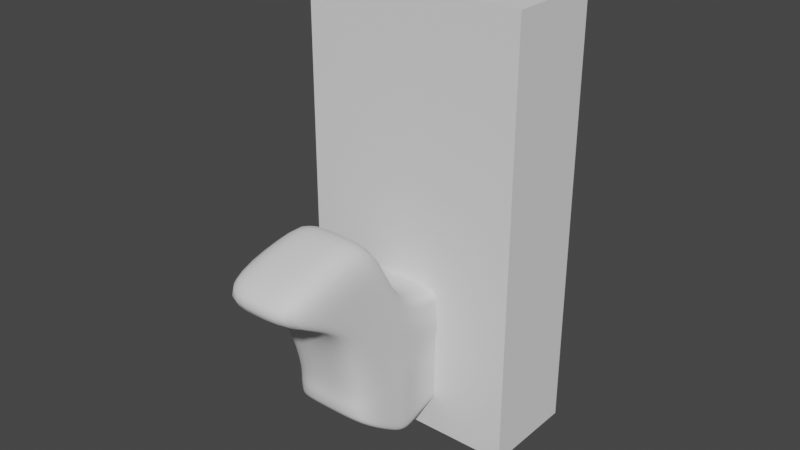 # Source: ANWeek4_008.blend  (saved by Blender 2.91.10; exported with 4.5.12 LTS)
import bpy
from mathutils import Matrix  # noqa: F401  (used for matrix-valued properties, if any)

bpy.ops.wm.read_factory_settings(use_empty=True)
scene = bpy.context.scene
scene.name = 'Scene'

# ---- collections
col_bps = bpy.data.collections.new('BPs'); scene.collection.children.link(col_bps)
col_weiner_dog = bpy.data.collections.new('Weiner_Dog'); scene.collection.children.link(col_weiner_dog)

# ---- world
world_world = bpy.data.worlds.new('World'); scene.world = world_world
world_world.use_nodes = True; world_world.node_tree.nodes.clear()
_N = world_world.node_tree.nodes; _L = world_world.node_tree.links
n0 = _N.new('ShaderNodeOutputWorld'); n0.name = 'World Output'; n0.location = (300, 300)
n1 = _N.new('ShaderNodeBackground'); n1.name = 'Background'; n1.location = (10, 300)
n1.inputs[0].default_value = (0.05088, 0.05088, 0.05088, 1.0)
_L.new(n1.outputs[0], n0.inputs[0])
n0.is_active_output = True
world_world.color = (0.05088, 0.05088, 0.05088)
world_world.use_sun_shadow = False
world_world.sun_shadow_jitter_overblur = 0.0

# ---- meshes
me_player_height_mesh = bpy.data.meshes.new('Player_Height_Mesh')
me_player_height_mesh.from_pydata([(-2.0, -2.0, 0.0), (-2.0, -2.0, 4.0), (-2.0, 2.0, 0.0), (-2.0, 2.0, 4.0), (2.0, -2.0, 0.0), (2.0, -2.0, 4.0), (2.0, 2.0, 0.0), (2.0, 2.0, 4.0)], [], [(0, 1, 3, 2), (2, 3, 7, 6), (6, 7, 5, 4), (4, 5, 1, 0), (2, 6, 4, 0), (7, 3, 1, 5)])
_uv = me_player_height_mesh.uv_layers.new(name='UVMap')
_uv.uv.foreach_set('vector', [0.375, 0.0, 0.625, 0.0, 0.625, 0.25, 0.375, 0.25, 0.375, 0.25, 0.625, 0.25, 0.625, 0.5, 0.375, 0.5, 0.375, 0.5, 0.625, 0.5, 0.625, 0.75, 0.375, 0.75, 0.375, 0.75, 0.625, 0.75, 0.625, 1.0, 0.375, 1.0, 0.125, 0.5, 0.375, 0.5, 0.375, 0.75, 0.125, 0.75, 0.625, 0.5, 0.875, 0.5, 0.875, 0.75, 0.625, 0.75])
me_player_height_mesh.use_remesh_fix_poles = True
me_player_height_mesh.use_remesh_preserve_attributes = False
me_player_height_mesh.use_mirror_vertex_groups = False
me_player_height_mesh.update()
me_weiner_dog_mesh = bpy.data.meshes.new('Weiner_Dog_Mesh')
me_weiner_dog_mesh.from_pydata([(-1.933, -2.247, 0.8252), (-1.933, -3.455, 3.973), (-1.933, 1.687, 0.8954), (-1.933, 1.659, 2.367), (-0.002688, 1.737, 0.8945), (-0.002688, 1.698, 2.326), (-0.002688, -2.247, 0.8252), (-0.002688, -3.455, 3.973), (-1.82, 0.994, 0.9041), (-1.444, 0.7702, 0.8834), (-1.534, 0.2809, 0.7125), (-1.534, -0.9555, -0.0188), (-1.933, -1.398, -0.0188), (-1.933, -1.881, 4.412), (-1.933, -1.587, 3.081), (-1.534, -0.292, 2.565), (-1.444, 0.7803, 2.614), (-1.82, 1.004, 2.6), (-0.002688, 1.004, 2.6), (-0.002688, 0.7803, 2.614), (-0.002688, -0.292, 2.565), (-0.002688, -1.587, 3.081), (-0.002688, -1.881, 4.412), (-0.002688, 0.994, 0.9041), (-0.002688, 0.7702, 0.8834), (-0.002688, 0.2809, 0.7125), (-0.002688, -0.9555, -0.0188), (-0.002688, -1.398, -0.0188), (-1.933, -2.269, 0.9971), (-1.933, -2.29, 1.148), (-1.933, -2.263, 1.52), (-1.933, 1.75, 1.504), (-1.933, 1.75, 1.297), (-1.933, 1.725, 1.112), (-0.002688, -2.263, 1.52), (-0.002688, -2.29, 1.148), (-0.002688, -2.269, 0.9971), (-0.002688, 1.806, 1.504), (-0.002688, 1.806, 1.306), (-0.002688, 1.779, 1.099), (-1.933, -1.398, 1.506), (-1.933, -1.398, 1.129), (-1.933, -1.398, 0.1322), (-1.534, -0.9555, 1.506), (-1.534, -0.9555, 1.129), (-1.534, -0.9555, 0.1322), (-1.534, 0.2955, 1.506), (-1.534, 0.2955, 1.129), (-1.534, 0.2809, 0.8635), (-1.444, 0.7743, 1.506), (-1.444, 0.7743, 1.163), (-1.444, 0.7702, 0.993), (-1.82, 0.9982, 1.506), (-1.82, 0.9982, 1.22), (-1.82, 0.994, 1.055), (-1.534, -0.342, 0.1988), (-1.534, -0.9146, 2.526), (-0.002688, -0.9146, 2.526), (-0.002688, -0.342, 0.1988), (-1.534, -0.342, 0.3498), (-1.534, -0.33, 1.129), (-1.534, -0.33, 1.506), (-1.933, -3.337, 3.408), (-1.933, 1.717, 2.148), (-0.002688, -3.337, 3.408), (-0.002688, 1.77, 2.135), (-1.933, -1.888, 3.532), (-1.933, -1.551, 2.684), (-1.534, -0.289, 2.265), (-1.444, 0.7743, 2.265), (-1.82, 0.9982, 2.265), (-1.534, -0.9146, 2.261), (-1.933, 1.75, 1.836), (-0.002688, -2.588, 3.145), (-0.002688, 1.806, 1.82), (-1.933, -1.733, 2.455), (-1.933, -1.253, 2.19), (-1.534, 0.003242, 1.981), (-1.444, 0.7743, 1.981), (-1.82, 0.9982, 1.981), (-1.534, -0.6223, 1.979), (-1.933, -2.588, 3.145), (-1.933, -1.644, 0.1931), (-1.933, -2.366, 4.421), (-0.002688, -2.366, 4.421), (-0.002688, -1.644, 0.1931), (-1.933, -1.647, 0.3468), (-1.933, -1.65, 1.132), (-1.933, -1.646, 1.508), (-1.933, -2.445, 3.337), (-1.933, -2.04, 2.558), (-1.933, 1.359, 2.532), (-1.933, 1.343, 0.8993), (-0.002688, 1.359, 2.532), (-0.002688, 1.343, 0.8993), (-1.933, 1.364, 1.087), (-1.933, 1.38, 1.263), (-1.933, 1.38, 1.505), (-1.933, 1.362, 2.2), (-1.933, 1.38, 1.9)], [], [(98, 91, 3, 63), (64, 7, 1, 62), (28, 86, 82, 0), (84, 83, 1, 7), (63, 3, 5, 65), (92, 94, 23, 8), (8, 23, 24, 9), (9, 24, 25, 10), (55, 58, 26, 11), (11, 26, 27, 12), (93, 91, 17, 18), (18, 17, 16, 19), (19, 16, 15, 20), (57, 56, 14, 21), (21, 14, 13, 22), (62, 89, 90, 81), (89, 83, 13, 66), (66, 13, 14, 67), (71, 56, 15, 68), (68, 15, 16, 69), (69, 16, 17, 70), (9, 51, 54, 8), (51, 50, 53, 54), (46, 49, 50, 47), (61, 80, 77, 46), (10, 48, 51, 9), (48, 47, 50, 51), (61, 46, 47, 60), (75, 76, 43, 40), (55, 59, 48, 10), (59, 60, 47, 48), (40, 43, 44, 41), (90, 75, 40, 88), (12, 42, 45, 11), (42, 41, 44, 45), (88, 40, 41, 87), (72, 74, 37, 31), (82, 86, 42, 12), (86, 87, 41, 42), (29, 87, 86, 28), (30, 88, 87, 29), (1, 83, 89, 62), (31, 37, 38, 32), (73, 81, 30, 34), (2, 33, 39, 4), (33, 32, 38, 39), (34, 30, 29, 35), (99, 72, 31, 97), (6, 36, 28, 0), (36, 35, 29, 28), (97, 31, 32, 96), (76, 80, 61, 43), (92, 95, 33, 2), (95, 96, 32, 33), (44, 43, 61, 60), (90, 88, 30, 81), (45, 44, 60, 59), (11, 45, 59, 55), (67, 14, 56, 71), (20, 15, 56, 57), (10, 25, 58, 55), (76, 67, 71, 80), (78, 69, 70, 79), (77, 68, 69, 78), (80, 71, 68, 77), (75, 66, 67, 76), (90, 89, 66, 75), (72, 63, 65, 74), (73, 64, 62, 81), (99, 98, 63, 72), (77, 78, 49, 46), (22, 13, 83, 84), (12, 27, 85, 82), (49, 52, 53, 50), (82, 85, 6, 0), (79, 52, 49, 78), (79, 70, 98, 99), (54, 53, 96, 95), (8, 54, 95, 92), (52, 97, 96, 53), (79, 99, 97, 52), (5, 3, 91, 93), (2, 4, 94, 92), (70, 17, 91, 98)])
me_weiner_dog_mesh.polygons.foreach_set('use_smooth', [True] * 84)
_uv = me_weiner_dog_mesh.uv_layers.new(name='UVMap')
_uv.uv.foreach_set('vector', [0.6071, 0.2321, 0.625, 0.2321, 0.625, 0.2464, 0.6071, 0.2464, 0.6071, 0.875, 0.625, 0.875, 0.625, 1.0, 0.6071, 1.0, 0.4107, 0.0, 0.4107, 0.04671, 0.375, 0.04671, 0.375, 0.0, 0.75, 0.7033, 0.875, 0.7033, 0.875, 0.75, 0.75, 0.75, 0.6071, 0.2464, 0.625, 0.2464, 0.625, 0.375, 0.6071, 0.375, 0.125, 0.5179, 0.25, 0.5179, 0.25, 0.5357, 0.125, 0.5357, 0.125, 0.5357, 0.25, 0.5357, 0.25, 0.5584, 0.125, 0.5584, 0.125, 0.5584, 0.25, 0.5584, 0.25, 0.6071, 0.125, 0.6071, 0.125, 0.625, 0.25, 0.625, 0.25, 0.6429, 0.125, 0.6429, 0.125, 0.6429, 0.25, 0.6429, 0.25, 0.6786, 0.125, 0.6786, 0.75, 0.5179, 0.875, 0.5179, 0.875, 0.5357, 0.75, 0.5357, 0.75, 0.5357, 0.875, 0.5357, 0.875, 0.5584, 0.75, 0.5584, 0.75, 0.5584, 0.875, 0.5584, 0.875, 0.6071, 0.75, 0.6071, 0.75, 0.625, 0.875, 0.625, 0.875, 0.6429, 0.75, 0.6429, 0.75, 0.6429, 0.875, 0.6429, 0.875, 0.6786, 0.75, 0.6786, 0.6071, 0.0, 0.6071, 0.04671, 0.5982, 0.04671, 0.5982, 0.0, 0.6071, 0.04671, 0.625, 0.04671, 0.625, 0.07143, 0.6071, 0.07143, 0.6071, 0.07143, 0.625, 0.07143, 0.625, 0.1071, 0.6071, 0.1071, 0.6071, 0.125, 0.625, 0.125, 0.625, 0.1429, 0.6071, 0.1429, 0.6071, 0.1429, 0.625, 0.1429, 0.625, 0.1916, 0.6071, 0.1916, 0.6071, 0.1916, 0.625, 0.1916, 0.625, 0.2143, 0.6071, 0.2143, 0.375, 0.1916, 0.4107, 0.1916, 0.4107, 0.2143, 0.375, 0.2143, 0.4107, 0.1916, 0.4464, 0.1916, 0.4464, 0.2143, 0.4107, 0.2143, 0.5179, 0.1429, 0.5179, 0.1916, 0.4464, 0.1916, 0.4464, 0.1429, 0.5179, 0.125, 0.5982, 0.125, 0.5982, 0.1429, 0.5179, 0.1429, 0.375, 0.1429, 0.4107, 0.1429, 0.4107, 0.1916, 0.375, 0.1916, 0.4107, 0.1429, 0.4464, 0.1429, 0.4464, 0.1916, 0.4107, 0.1916, 0.5179, 0.125, 0.5179, 0.1429, 0.4464, 0.1429, 0.4464, 0.125, 0.5982, 0.07143, 0.5982, 0.1071, 0.5179, 0.1071, 0.5179, 0.07143, 0.375, 0.125, 0.4107, 0.125, 0.4107, 0.1429, 0.375, 0.1429, 0.4107, 0.125, 0.4464, 0.125, 0.4464, 0.1429, 0.4107, 0.1429, 0.5179, 0.07143, 0.5179, 0.1071, 0.4464, 0.1071, 0.4464, 0.07143, 0.5982, 0.04671, 0.5982, 0.07143, 0.5179, 0.07143, 0.5179, 0.04671, 0.375, 0.07143, 0.4107, 0.07143, 0.4107, 0.1071, 0.375, 0.1071, 0.4107, 0.07143, 0.4464, 0.07143, 0.4464, 0.1071, 0.4107, 0.1071, 0.5179, 0.04671, 0.5179, 0.07143, 0.4464, 0.07143, 0.4464, 0.04671, 0.5982, 0.2464, 0.5982, 0.375, 0.5179, 0.375, 0.5179, 0.2464, 0.375, 0.04671, 0.4107, 0.04671, 0.4107, 0.07143, 0.375, 0.07143, 0.4107, 0.04671, 0.4464, 0.04671, 0.4464, 0.07143, 0.4107, 0.07143, 0.4464, 0.0, 0.4464, 0.04671, 0.4107, 0.04671, 0.4107, 0.0, 0.5179, 0.0, 0.5179, 0.04671, 0.4464, 0.04671, 0.4464, 0.0, 0.625, 0.0, 0.625, 0.04671, 0.6071, 0.04671, 0.6071, 0.0, 0.5179, 0.2464, 0.5179, 0.375, 0.4464, 0.375, 0.4464, 0.2464, 0.5982, 0.875, 0.5982, 1.0, 0.5179, 1.0, 0.5179, 0.875, 0.375, 0.2464, 0.4107, 0.2464, 0.4107, 0.375, 0.375, 0.375, 0.4107, 0.2464, 0.4464, 0.2464, 0.4464, 0.375, 0.4107, 0.375, 0.5179, 0.875, 0.5179, 1.0, 0.4464, 1.0, 0.4464, 0.875, 0.5982, 0.2321, 0.5982, 0.2464, 0.5179, 0.2464, 0.5179, 0.2321, 0.375, 0.875, 0.4107, 0.875, 0.4107, 1.0, 0.375, 1.0, 0.4107, 0.875, 0.4464, 0.875, 0.4464, 1.0, 0.4107, 1.0, 0.5179, 0.2321, 0.5179, 0.2464, 0.4464, 0.2464, 0.4464, 0.2321, 0.5982, 0.1071, 0.5982, 0.125, 0.5179, 0.125, 0.5179, 0.1071, 0.375, 0.2321, 0.4107, 0.2321, 0.4107, 0.2464, 0.375, 0.2464, 0.4107, 0.2321, 0.4464, 0.2321, 0.4464, 0.2464, 0.4107, 0.2464, 0.4464, 0.1071, 0.5179, 0.1071, 0.5179, 0.125, 0.4464, 0.125, 0.5982, 0.04671, 0.5179, 0.04671, 0.5179, 0.0, 0.5982, 0.0, 0.4107, 0.1071, 0.4464, 0.1071, 0.4464, 0.125, 0.4107, 0.125, 0.375, 0.1071, 0.4107, 0.1071, 0.4107, 0.125, 0.375, 0.125, 0.6071, 0.1071, 0.625, 0.1071, 0.625, 0.125, 0.6071, 0.125, 0.75, 0.6071, 0.875, 0.6071, 0.875, 0.625, 0.75, 0.625, 0.125, 0.6071, 0.25, 0.6071, 0.25, 0.625, 0.125, 0.625, 0.5982, 0.1071, 0.6071, 0.1071, 0.6071, 0.125, 0.5982, 0.125, 0.5982, 0.1916, 0.6071, 0.1916, 0.6071, 0.2143, 0.5982, 0.2143, 0.5982, 0.1429, 0.6071, 0.1429, 0.6071, 0.1916, 0.5982, 0.1916, 0.5982, 0.125, 0.6071, 0.125, 0.6071, 0.1429, 0.5982, 0.1429, 0.5982, 0.07143, 0.6071, 0.07143, 0.6071, 0.1071, 0.5982, 0.1071, 0.5982, 0.04671, 0.6071, 0.04671, 0.6071, 0.07143, 0.5982, 0.07143, 0.5982, 0.2464, 0.6071, 0.2464, 0.6071, 0.375, 0.5982, 0.375, 0.5982, 0.875, 0.6071, 0.875, 0.6071, 1.0, 0.5982, 1.0, 0.5982, 0.2321, 0.6071, 0.2321, 0.6071, 0.2464, 0.5982, 0.2464, 0.5982, 0.1429, 0.5982, 0.1916, 0.5179, 0.1916, 0.5179, 0.1429, 0.75, 0.6786, 0.875, 0.6786, 0.875, 0.7033, 0.75, 0.7033, 0.125, 0.6786, 0.25, 0.6786, 0.25, 0.7033, 0.125, 0.7033, 0.5179, 0.1916, 0.5179, 0.2143, 0.4464, 0.2143, 0.4464, 0.1916, 0.125, 0.7033, 0.25, 0.7033, 0.25, 0.75, 0.125, 0.75, 0.5982, 0.2143, 0.5179, 0.2143, 0.5179, 0.1916, 0.5982, 0.1916, 0.5982, 0.2143, 0.6071, 0.2143, 0.6071, 0.2321, 0.5982, 0.2321, 0.4107, 0.2143, 0.4464, 0.2143, 0.4464, 0.2321, 0.4107, 0.2321, 0.375, 0.2143, 0.4107, 0.2143, 0.4107, 0.2321, 0.375, 0.2321, 0.5179, 0.2143, 0.5179, 0.2321, 0.4464, 0.2321, 0.4464, 0.2143, 0.5982, 0.2143, 0.5982, 0.2321, 0.5179, 0.2321, 0.5179, 0.2143, 0.75, 0.5, 0.875, 0.5036, 0.875, 0.5179, 0.75, 0.5179, 0.125, 0.5036, 0.25, 0.5, 0.25, 0.5179, 0.125, 0.5179, 0.6071, 0.2143, 0.625, 0.2143, 0.625, 0.2321, 0.6071, 0.2321])
me_weiner_dog_mesh.use_remesh_fix_poles = True
me_weiner_dog_mesh.use_remesh_preserve_attributes = False
me_weiner_dog_mesh.use_mirror_vertex_groups = False
me_weiner_dog_mesh.update()

# ---- objects
ob_player_height_test = bpy.data.objects.new('Player_Height_Test', me_player_height_mesh)
ob_daschund_bp_front = bpy.data.objects.new('Daschund_BP_Front', None)
ob_daschund_bp_side = bpy.data.objects.new('Daschund_BP_Side', None)
ob_daschund_bp_top = bpy.data.objects.new('Daschund_BP_Top', None)
ob_weiner_dog = bpy.data.objects.new('Weiner_Dog', me_weiner_dog_mesh)

# ---- transforms, parenting, visibility, modifiers, constraints
ob_player_height_test.location = (0.0, 0.0, 0.0)
ob_player_height_test.scale = (0.4668, 0.2037, 0.9038)
ob_player_height_test.lineart.crease_threshold = 0.0
ob_daschund_bp_front.location = (2.348, 3.026, 0.4532)
ob_daschund_bp_front.rotation_euler = (1.571, -0.0, 0.0)
ob_daschund_bp_front.scale = (1.445, 1.445, 1.445)
ob_daschund_bp_front.empty_display_type = 'IMAGE'
ob_daschund_bp_front.empty_display_size = 5.0
ob_daschund_bp_front.use_empty_image_alpha = True
ob_daschund_bp_front.color = (1.0, 1.0, 1.0, 0.5603)
ob_daschund_bp_front.lineart.crease_threshold = 0.0
ob_daschund_bp_side.location = (-1.672, -0.6, 0.4239)
ob_daschund_bp_side.rotation_euler = (1.571, -0.0, 1.571)
ob_daschund_bp_side.scale = (1.445, 1.445, 1.445)
ob_daschund_bp_side.empty_display_type = 'IMAGE'
ob_daschund_bp_side.empty_display_size = 5.0
ob_daschund_bp_side.use_empty_image_alpha = True
ob_daschund_bp_side.color = (1.0, 1.0, 1.0, 0.5603)
ob_daschund_bp_side.lineart.crease_threshold = 0.0
ob_daschund_bp_top.location = (1.183, -0.6, -1.547)
ob_daschund_bp_top.rotation_euler = (3.142, -4.371e-08, 1.571)
ob_daschund_bp_top.scale = (1.445, 1.445, 1.445)
ob_daschund_bp_top.empty_display_type = 'IMAGE'
ob_daschund_bp_top.empty_display_size = 5.0
ob_daschund_bp_top.use_empty_image_alpha = True
ob_daschund_bp_top.color = (1.0, 1.0, 1.0, 0.5603)
ob_daschund_bp_top.lineart.crease_threshold = 0.0
ob_weiner_dog.location = (0.0, 0.0, 0.2458)
ob_weiner_dog.scale = (0.1867, 0.599, 0.4128)
ob_weiner_dog.lineart.crease_threshold = 0.0
_m = ob_weiner_dog.modifiers.new('Mirror', 'MIRROR')
_m.merge_threshold = 0.007
_m = ob_weiner_dog.modifiers.new('Subdivision', 'SUBSURF')
_m.uv_smooth = 'PRESERVE_CORNERS'
_m.levels = 2

# ---- collection membership
scene.collection.objects.link(ob_player_height_test)
col_bps.objects.link(ob_daschund_bp_front)
col_bps.objects.link(ob_daschund_bp_side)
col_bps.objects.link(ob_daschund_bp_top)
col_weiner_dog.objects.link(ob_weiner_dog)

# ---- scene / render settings (as saved in the file)
scene.frame_start = 1; scene.frame_end = 250; scene.frame_set(2)
scene.render.engine = 'BLENDER_EEVEE_NEXT'
scene.render.fps = 25
scene.cycles.use_denoising = False
scene.cycles.samples = 128
scene.cycles.sampling_pattern = 'TABULATED_SOBOL'
scene.cycles.use_adaptive_sampling = False
scene.cycles.use_light_tree = False
scene.view_settings.view_transform = 'Filmic'
scene.unit_settings.scale_length = 0.5
bpy.context.view_layer.update()

# ---- added for rendering (the .blend has no active camera and no usable light): camera, sun
cam_auto = bpy.data.cameras.new('AutoCamera')
cam_auto.lens = 50.0
cam_auto.sensor_width = 36.0
cam_auto.clip_end = 1000.0
ob_auto_camera = bpy.data.objects.new('AutoCamera', cam_auto)
scene.collection.objects.link(ob_auto_camera)
ob_auto_camera.location = (4.76177, -6.20796, 5.61702)
ob_auto_camera.rotation_euler = (1.09748, -7.21219e-08, 0.694738)
scene.camera = ob_auto_camera
light_auto_sun = bpy.data.lights.new('AutoSun', 'SUN')
light_auto_sun.energy = 3.0
light_auto_sun.angle = 0.0523599
ob_auto_sun = bpy.data.objects.new('AutoSun', light_auto_sun)
scene.collection.objects.link(ob_auto_sun)
ob_auto_sun.rotation_euler = (0.872665, 0.174533, 0.523599)
bpy.context.view_layer.update()
